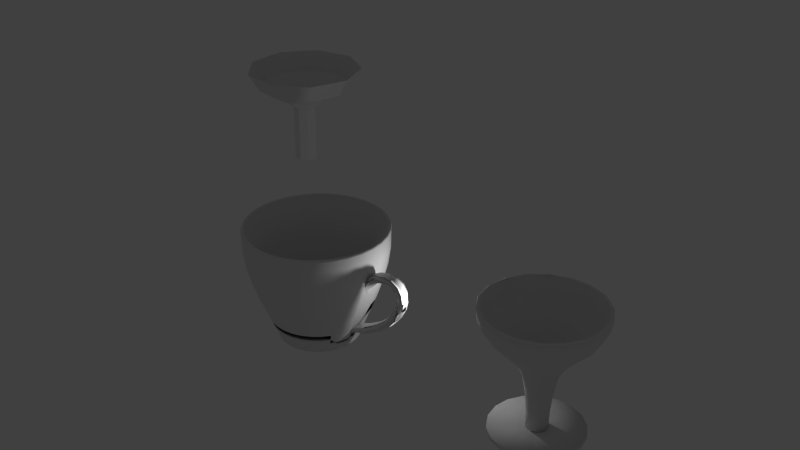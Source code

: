 # Source: lesson1.blend  (saved by Blender 2.76.0; exported with 4.5.12 LTS)
import bpy
from mathutils import Matrix  # noqa: F401  (used for matrix-valued properties, if any)

bpy.ops.wm.read_factory_settings(use_empty=True)
scene = bpy.context.scene
scene.name = 'Scene'

# ---- collections
col_collection_1 = bpy.data.collections.new('Collection 1'); scene.collection.children.link(col_collection_1)

# ---- world
world_world = bpy.data.worlds.new('World'); scene.world = world_world
world_world.color = (0.051, 0.051, 0.051)
world_world.use_sun_shadow = False
world_world.sun_shadow_jitter_overblur = 0.0
world_world.cycles.sampling_method = 'MANUAL'
world_world.cycles.sample_map_resolution = 256

# ---- lights
light_lamp = bpy.data.lights.new('Lamp', 'POINT')
light_lamp.transmission_factor = 0.0
light_lamp.cutoff_distance = 30.0
light_lamp.energy = 100.0
light_lamp.shadow_buffer_clip_start = 1.001
light_lamp.shadow_soft_size = 0.1
light_lamp.shadow_maximum_resolution = 0.006
light_lamp.use_absolute_resolution = True
light_lamp.cycles.use_multiple_importance_sampling = False

# ---- meshes
me_cube_004 = bpy.data.meshes.new('Cube.004')
me_cube_004.from_pydata([(1.375, -1.907e-06, 3.346), (0.9754, -1.431e-06, 2.669), (0.1872, -9.537e-07, 2.258), (-0.2458, -4.081e-07, 1.902), (-0.2458, -4.768e-07, -0.1072), (-0.2458, -4.768e-07, -0.1072), (0.8868, -1.342, 3.346), (0.5806, -1.085, 2.669), (-0.02324, -0.5781, 2.258), (-0.3549, -0.2997, 1.902), (-0.3549, -0.2997, -0.1072), (-0.3549, -0.2997, -0.1072), (-0.3497, -2.056, 3.346), (-0.4191, -1.662, 2.669), (-0.556, -0.8857, 2.258), (-0.6312, -0.4592, 1.902), (-0.6312, -0.4592, -0.1072), (-0.6312, -0.4592, -0.1072), (-1.756, -1.808, 3.346), (-1.556, -1.462, 2.669), (-1.162, -0.7788, 2.258), (-0.9453, -0.4038, 1.902), (-0.9453, -0.4038, -0.1072), (-0.9453, -0.4038, -0.1072), (-2.674, -0.7139, 3.346), (-2.298, -0.5772, 2.669), (-1.557, -0.3076, 2.258), (-1.15, -0.1595, 1.902), (-1.15, -0.1595, -0.1072), (-1.15, -0.1595, -0.1072), (-2.674, 0.7139, 3.346), (-2.298, 0.5772, 2.669), (-1.557, 0.3076, 2.258), (-1.15, 0.1595, 1.902), (-1.15, 0.1595, -0.1072), (-1.15, 0.1595, -0.1072), (-1.756, 1.808, 3.346), (-1.556, 1.462, 2.669), (-1.162, 0.7788, 2.258), (-0.9453, 0.4038, 1.902), (-0.9453, 0.4038, -0.1072), (-0.9453, 0.4038, -0.1072), (-0.3497, 2.056, 3.346), (-0.4191, 1.662, 2.669), (-0.556, 0.8857, 2.258), (-0.6312, 0.4592, 1.902), (-0.6312, 0.4592, -0.1072), (-0.6312, 0.4592, -0.1072), (0.8868, 1.342, 3.346), (0.5806, 1.085, 2.669), (-0.02324, 0.5781, 2.258), (-0.3549, 0.2997, 1.902), (-0.3549, 0.2997, -0.1072), (-0.3549, 0.2997, -0.1072), (1.375, -2.443e-06, 3.346), (0.9754, -1.844e-06, 2.669), (0.1872, -1.079e-06, 2.258), (-0.2458, -4.972e-07, 1.902), (-0.2458, -5.584e-07, -0.1072), (-0.2458, -5.584e-07, -0.1072)], [], [(2, 1, 7, 8), (3, 2, 8, 9), (1, 0, 6, 7), (5, 4, 10, 11), (4, 3, 9, 10), (10, 9, 15, 16), (8, 7, 13, 14), (9, 8, 14, 15), (7, 6, 12, 13), (11, 10, 16, 17), (14, 13, 19, 20), (15, 14, 20, 21), (13, 12, 18, 19), (17, 16, 22, 23), (16, 15, 21, 22), (21, 20, 26, 27), (19, 18, 24, 25), (23, 22, 28, 29), (22, 21, 27, 28), (20, 19, 25, 26), (29, 28, 34, 35), (28, 27, 33, 34), (26, 25, 31, 32), (27, 26, 32, 33), (25, 24, 30, 31), (34, 33, 39, 40), (32, 31, 37, 38), (33, 32, 38, 39), (31, 30, 36, 37), (35, 34, 40, 41), (38, 37, 43, 44), (39, 38, 44, 45), (37, 36, 42, 43), (41, 40, 46, 47), (40, 39, 45, 46), (45, 44, 50, 51), (43, 42, 48, 49), (47, 46, 52, 53), (46, 45, 51, 52), (44, 43, 49, 50), (53, 52, 58, 59), (52, 51, 57, 58), (50, 49, 55, 56), (51, 50, 56, 57), (49, 48, 54, 55)])
me_cube_004.use_remesh_preserve_volume = False
me_cube_004.use_remesh_preserve_attributes = False
me_cube_004.use_mirror_vertex_groups = False
me_cube_004.update()
me_mesh_001 = bpy.data.meshes.new('Mesh.001')
me_mesh_001.from_pydata([(2.977, 0.3721, 0.4723), (1.697, -0.6726, 0.09049), (2.974, -0.7197, 0.0331), (0.6414, -0.3364, 0.2145), (-0.891, 0.6694, 0.5793), (2.614, -0.7487, 0.1029), (-0.114, 0.3454, 0.4609), (-0.4774, 0.571, 0.5434), (2.977, -0.2388, 1.192), (2.973, -0.793, 0.1533), (1.697, -0.7937, 0.2279), (-0.891, -0.07987, 1.465), (0.6414, -0.6159, 0.5389), (2.614, -0.86, 0.1885), (1.051, -0.721, 0.3549), (-0.114, -0.252, 1.166), (-0.4774, -0.1322, 1.374), (2.981, -0.7274, 0.1933), (2.973, -0.9264, 0.1986), (1.697, -0.9748, 0.2553), (-0.891, -1.223, 1.662), (0.6414, -1.039, 0.6078), (2.614, -1.0, 0.1825), (1.051, -1.001, 0.3993), (-0.114, -1.163, 1.322), (2.977, -1.169, 1.35), (2.981, -0.9888, 0.2606), (-0.4774, -1.205, 1.559), (0.6414, -1.407, 0.389), (2.977, -1.984, 0.8737), (1.051, -1.244, 0.2535), (-0.4774, -2.145, 1.01), (2.974, -1.058, 0.1478), (1.697, -1.131, 0.1598), (-0.891, -2.226, 1.078), (2.614, -1.104, 0.0877), (-0.114, -1.961, 0.8563), (-0.4775, -2.513, -0.01401), (1.697, -1.19, -0.01376), (2.977, -2.302, -0.01523), (2.614, -1.122, -0.05148), (2.973, -1.125, 0.02411), (2.981, -1.193, 0.05897), (-0.891, -2.618, -0.01409), (0.6414, -1.548, -0.01529), (1.051, -1.336, -0.01428), (-0.114, -2.273, -0.01368), (2.977, -1.974, -0.9004), (2.98, -1.092, -0.2161), (2.973, -1.098, -0.114), (1.697, -1.123, -0.1843), (-0.891, -2.217, -1.103), (0.6414, -1.396, -0.4158), (2.614, -1.047, -0.1699), (1.051, -1.235, -0.2788), (-0.114, -1.953, -0.8806), (-0.4774, -2.136, -1.035), (2.973, -0.9881, -0.2022), (1.697, -0.9619, -0.272), (-0.891, -1.21, -1.679), (0.6414, -1.023, -0.6251), (2.614, -0.9131, -0.2123), (-0.114, -1.15, -1.339), (1.051, -0.9868, -0.4162), (2.978, -1.153, -1.368), (-0.4774, -1.192, -1.575), (0.6414, -0.6019, -0.5453), (2.977, -0.225, -1.198), (1.051, -0.7087, -0.3623), (-0.4774, -0.1204, -1.382), (1.697, -0.7824, -0.2358), (2.974, -0.8471, -0.1994), (-0.891, -0.06796, -1.473), (2.976, -0.7412, -0.1076), (2.614, -0.7834, -0.1586), (-0.114, -0.2408, -1.174), (1.051, -0.5352, 0.141), (-0.4774, 0.5757, -0.5451), (1.697, -0.6681, -0.09263), (2.977, 0.377, -0.4728), (2.614, -0.7184, -0.03417), (2.981, -0.6575, -0.2998), (-0.891, 0.6741, -0.5808), (0.6414, -0.3309, -0.2137), (-0.114, 0.3498, -0.4632), (1.051, -0.5304, -0.1422), (2.854, 0.3733, 0.47), (2.858, -0.5837, 0.114), (1.767, -0.5681, 0.1319), (-0.5114, 0.7092, 0.5942), (2.856, -0.699, 0.08234), (0.7191, -0.252, 0.2461), (-0.8852, 0.7587, 0.6121), (2.414, -0.621, 0.1133), (-0.03288, 0.4273, 0.4912), (2.854, -0.2365, 1.191), (1.767, -0.7403, 0.3268), (-0.5114, -0.05901, 1.502), (-0.8852, -0.03263, 1.547), (2.414, -0.7688, 0.2785), (0.7191, -0.5715, 0.6174), (1.171, -0.6826, 0.4251), (-0.03287, -0.2087, 1.242), (2.918, -0.7751, 0.2708), (2.856, -0.9988, 0.2215), (-0.8852, -1.24, 1.755), (0.529, -1.084, 0.867), (1.171, -1.016, 0.4778), (2.919, -0.9282, 0.3119), (2.414, -0.9883, 0.3101), (-0.2694, -1.209, 1.577), (2.854, -1.167, 1.351), (2.858, -0.9814, 0.3476), (1.767, -0.9975, 0.3654), (-0.59, -1.234, 1.723), (0.8154, -1.044, 0.6369), (0.02564, -1.168, 1.352), (2.919, -1.132, 0.2333), (2.414, -1.177, 0.1932), (0.7191, -1.476, 0.4463), (2.854, -1.983, 0.8759), (1.171, -1.306, 0.3035), (1.767, -1.219, 0.2296), (2.856, -1.128, 0.1186), (-0.8852, -2.299, 1.139), (-0.5114, -2.258, 1.105), (-0.03288, -2.028, 0.912), (0.8154, -1.577, -0.01538), (2.854, -2.302, -0.0127), (1.767, -1.302, -0.01696), (-0.59, -2.68, -0.01447), (0.02571, -2.303, -0.0137), (2.919, -1.237, 0.04204), (2.856, -1.162, -0.01516), (-0.8852, -2.713, -0.01445), (2.414, -1.246, -0.01752), (0.529, -1.811, -0.01509), (-0.2694, -2.532, -0.01445), (2.858, -1.269, 0.05959), (1.171, -1.416, -0.0161), (2.854, -1.976, -0.8987), (2.858, -1.202, -0.3342), (1.768, -1.207, -0.259), (-0.59, -2.264, -1.143), (0.8154, -1.419, -0.4348), (0.02562, -1.976, -0.9), (-0.8852, -2.289, -1.164), (2.414, -1.163, -0.2234), (0.5289, -1.598, -0.5847), (1.171, -1.295, -0.3316), (2.918, -1.155, -0.2182), (-0.2694, -2.15, -1.048), (2.856, -0.9279, -0.2484), (-0.8852, -1.226, -1.772), (0.7191, -1.038, -0.714), (-0.03289, -1.165, -1.425), (1.171, -0.9989, -0.4953), (2.919, -1.025, -0.3093), (2.414, -0.968, -0.3281), (2.854, -1.156, -1.368), (1.767, -0.9783, -0.3832), (-0.5114, -1.217, -1.72), (2.414, -0.751, -0.2827), (0.7191, -0.5561, -0.623), (2.854, -0.227, -1.2), (2.858, -0.6411, -0.243), (1.171, -0.6672, -0.4306), (1.767, -0.7234, -0.3315), (2.856, -0.7714, -0.1958), (-0.8852, -0.02011, -1.555), (-0.5114, -0.04639, -1.509), (-0.03287, -0.1968, -1.249), (2.919, -0.8069, -0.305), (1.171, -0.4607, 0.1701), (2.919, -0.6087, 0.05437), (2.854, 0.3777, -0.473), (1.767, -0.5614, -0.1281), (-0.5114, 0.7141, -0.5949), (2.919, -0.6424, -0.1614), (2.856, -0.6854, -0.05498), (-0.8852, 0.7636, -0.613), (2.414, -0.6139, -0.1084), (0.7191, -0.2459, -0.2438), (-0.03288, 0.432, -0.4927), (1.171, -0.4546, -0.1678), (-0.9185, 0.7115, 0.5948), (-0.9185, -0.05757, 1.504), (-0.9185, -1.231, 1.706), (-0.9185, -2.26, 1.106), (-0.9185, -2.663, -0.01423), (-0.9185, -2.251, -1.132), (-0.9185, -1.217, -1.723), (-0.9185, -0.04543, -1.511), (-0.9185, 0.7163, -0.596), (-0.5722, 0.7118, -0.0003841), (-0.1672, 0.4804, -0.0008237), (0.6414, -0.2947, 0.0007883), (-0.5722, 0.3252, 1.048), (-0.1672, 0.1482, 0.899), (0.6414, -0.4466, 0.4021), (-0.5722, -0.6449, 1.603), (-0.1672, -0.6847, 1.375), (0.6414, -0.8209, 0.6118), (-0.5722, -1.745, 1.404), (-0.1672, -1.629, 1.204), (0.6414, -1.242, 0.5319), (-0.5721, -2.459, 0.5451), (-0.1672, -2.242, 0.4664), (0.6414, -1.514, 0.1998), (-0.5721, -2.455, -0.5724), (-0.1672, -2.237, -0.4928), (0.6414, -1.509, -0.2292), (-0.5722, -1.733, -1.425), (-0.1672, -1.617, -1.225), (0.6414, -1.229, -0.5544), (-0.5722, -0.6315, -1.615), (-0.1672, -0.6721, -1.387), (0.6414, -0.8051, -0.6235), (-0.5722, 0.334, -1.052), (-0.1672, 0.1564, -0.9037), (0.6414, -0.4363, -0.4042), (-0.5289, 0.8202, 6.268e-05), (-0.08913, 0.5705, -0.0004337), (0.5429, -0.04346, 0.0003038), (1.506, -0.5036, 0.002105), (2.347, -0.595, 0.003007), (-0.529, 0.4079, 1.118), (-0.08913, 0.217, 0.9573), (0.5429, -0.2538, 0.5632), (1.506, -0.6074, 0.2688), (2.347, -0.6781, 0.2107), (-0.5289, -0.6266, 1.71), (-0.08914, -0.6694, 1.464), (0.5429, -0.7768, 0.8592), (1.506, -0.8584, 0.4064), (2.347, -0.8752, 0.3165), (-0.529, -1.799, 1.498), (-0.08913, -1.674, 1.282), (0.543, -1.368, 0.7498), (1.506, -1.139, 0.3504), (2.347, -1.094, 0.2708), (-0.529, -2.561, 0.5818), (-0.08913, -2.327, 0.4968), (0.5429, -1.75, 0.2862), (1.506, -1.318, 0.1271), (2.347, -1.233, 0.09497), (-0.5289, -2.556, -0.6099), (-0.08912, -2.322, -0.524), (0.5429, -1.745, -0.3147), (1.506, -1.312, -0.1591), (2.347, -1.226, -0.1286), (-0.5289, -1.787, -1.52), (-0.08913, -1.662, -1.303), (0.5429, -1.355, -0.7718), (1.506, -1.123, -0.3742), (2.347, -1.076, -0.2954), (-0.5289, -0.6122, -1.722), (-0.08912, -0.6561, -1.476), (0.5429, -0.7619, -0.871), (1.506, -0.8401, -0.4176), (2.347, -0.8551, -0.3274), (-0.5289, 0.4173, -1.121), (-0.08913, 0.2257, -0.9613), (0.5429, -0.2441, -0.5661), (1.506, -0.5954, -0.269), (2.347, -0.6649, -0.2095), (-0.9185, 0.8223, -0.0001922), (-0.9185, -1.8, 1.5), (-0.9185, -2.563, 0.5827), (-0.9185, -0.6121, -1.724), (-0.9185, 0.4187, -1.123), (-0.8953, 0.772, -0.000382), (1.697, -0.6537, -0.0006444), (2.977, 0.461, -0.0004241), (-0.9173, 0.3792, 1.093), (1.051, -0.6086, 0.2649), (1.697, -0.7207, 0.1702), (2.977, 0.1338, 0.8875), (-0.9173, -0.6327, 1.672), (1.051, -0.8568, 0.4026), (1.697, -0.8818, 0.2581), (2.977, -0.6883, 1.357), (-0.8953, -1.775, 1.456), (1.051, -1.135, 0.3485), (1.697, -1.062, 0.2218), (2.977, -1.62, 1.188), (-0.8953, -2.516, 0.5657), (1.051, -1.314, 0.128), (1.697, -1.176, 0.07834), (2.977, -2.225, 0.4597), (-0.9173, -2.521, -0.5965), (1.051, -1.309, -0.1558), (1.697, -1.172, -0.1051), (2.977, -2.22, -0.4869), (-0.9173, -1.768, -1.487), (1.051, -1.123, -0.37), (1.697, -1.05, -0.2428), (2.977, -1.608, -1.209), (-0.8953, -0.621, -1.674), (1.051, -0.8429, -0.4146), (1.697, -0.8688, -0.2702), (2.977, -0.6749, -1.369), (-0.8953, 0.3801, -1.091), (1.051, -0.5995, -0.2685), (1.697, -0.7122, -0.1746), (2.977, 0.1425, -0.8915), (1.051, -0.507, -0.0001551), (-0.8745, 0.8774, 3.798e-05), (0.9059, -0.3264, 0.001845), (2.854, 0.4609, -0.0004251), (-0.8745, 0.4518, 1.155), (0.9059, -0.4716, 0.3825), (2.918, -0.6884, 0.2041), (2.854, 0.1324, 0.8863), (-0.8745, -0.6166, 1.766), (0.9059, -0.8274, 0.5808), (2.856, -0.8029, 0.2078), (2.854, -0.6886, 1.355), (-0.8745, -1.828, 1.547), (0.9059, -1.227, 0.5039), (2.854, -1.619, 1.186), (-0.8745, -2.615, 0.6013), (0.9059, -1.485, 0.1879), (2.854, -2.223, 0.4591), (-0.8745, -2.61, -0.6294), (0.9059, -1.478, -0.2194), (2.918, -1.214, -0.126), (2.854, -2.218, -0.4862), (-0.8745, -1.815, -1.569), (0.9059, -1.212, -0.5274), (2.856, -1.107, -0.1685), (2.854, -1.607, -1.207), (-0.8745, -0.6023, -1.778), (0.9059, -0.8096, -0.5921), (2.854, -0.6752, -1.367), (-0.8745, 0.4611, -1.158), (0.9059, -0.4599, -0.383), (2.854, 0.1411, -0.8903)], [], [(7, 194, 195), (7, 6, 198), (198, 197, 7), (17, 9, 2), (4, 271, 194), (4, 7, 197), (197, 274, 4), (76, 1, 276, 275), (17, 81, 0, 277), (81, 273, 0), (5, 1, 272, 80), (3, 6, 195, 196), (6, 3, 199, 198), (17, 26, 18, 9), (2, 81, 17), (10, 14, 275, 276), (11, 274, 197), (11, 16, 200), (200, 278, 11), (14, 10, 280, 279), (13, 10, 276, 5), (17, 277, 8), (17, 8, 281), (12, 15, 198, 199), (13, 9, 18), (15, 12, 202, 201), (14, 12, 199, 275), (12, 14, 279, 202), (26, 17, 25, 285), (16, 197, 198), (16, 15, 201), (201, 200, 16), (17, 281, 25), (19, 23, 279, 280), (23, 19, 284, 283), (21, 24, 201, 202), (24, 21, 205, 204), (22, 19, 280, 13), (23, 21, 202, 279), (21, 23, 283, 205), (33, 30, 283, 284), (27, 200, 201), (27, 24, 204), (204, 203, 27), (22, 18, 32), (20, 278, 200), (20, 27, 203), (203, 282, 20), (30, 33, 288, 287), (28, 36, 204, 205), (36, 28, 208, 207), (35, 33, 284, 22), (30, 28, 205, 283), (28, 30, 287, 208), (42, 26, 29, 289), (31, 203, 204), (31, 36, 207), (207, 206, 31), (35, 32, 41), (32, 26, 42), (26, 285, 29), (44, 46, 207, 208), (42, 41, 32), (34, 282, 203), (34, 31, 206), (206, 286, 34), (46, 44, 211, 210), (45, 44, 208, 287), (42, 289, 39), (42, 39, 293), (44, 45, 291, 211), (42, 48, 49, 41), (38, 45, 287, 288), (43, 286, 206), (43, 37, 209), (209, 290, 43), (45, 38, 292, 291), (40, 38, 288, 35), (50, 54, 291, 292), (37, 206, 207), (37, 46, 210), (210, 209, 37), (40, 41, 49), (48, 57, 49), (51, 290, 209), (51, 56, 212), (212, 294, 51), (54, 50, 296, 295), (64, 42, 47, 297), (42, 293, 47), (53, 50, 292, 40), (52, 55, 210, 211), (53, 49, 57), (55, 52, 214, 213), (54, 52, 211, 291), (52, 54, 295, 214), (58, 63, 295, 296), (56, 209, 210), (56, 55, 213), (213, 212, 56), (63, 58, 300, 299), (60, 62, 213, 214), (62, 60, 217, 216), (61, 58, 296, 53), (63, 60, 214, 295), (60, 63, 299, 217), (74, 70, 300, 61), (65, 212, 213), (65, 62, 216), (216, 215, 65), (61, 57, 71), (59, 294, 212), (59, 65, 215), (215, 298, 59), (68, 66, 217, 299), (66, 68, 303, 220), (81, 64, 67, 305), (69, 215, 216), (69, 75, 219), (219, 218, 69), (74, 71, 73), (71, 81, 73), (64, 301, 67), (70, 68, 299, 300), (72, 298, 215), (72, 69, 218), (218, 302, 72), (68, 70, 304, 303), (66, 75, 216, 217), (75, 66, 220, 219), (76, 3, 196, 306), (3, 76, 275, 199), (83, 84, 219, 220), (5, 2, 9), (84, 83, 196, 195), (85, 83, 220, 303), (81, 305, 79), (81, 79, 273), (83, 85, 306, 196), (78, 85, 303, 304), (82, 302, 218), (82, 77, 194), (194, 271, 82), (85, 78, 272, 306), (80, 78, 304, 74), (90, 87, 165, 179), (77, 218, 219), (77, 84, 195), (195, 194, 77), (80, 73, 2), (90, 316, 87), (228, 91, 94, 227), (89, 226, 227), (89, 94, 222), (222, 221, 89), (228, 311, 91), (89, 310, 226), (221, 307, 89), (224, 308, 173), (86, 309, 87), (173, 88, 224), (90, 312, 316), (90, 179, 174), (92, 89, 307), (91, 223, 222, 94), (95, 87, 112, 317), (88, 93, 225), (225, 224, 88), (97, 314, 231), (226, 310, 97), (233, 315, 100), (229, 311, 101), (233, 100, 102, 232), (95, 313, 87), (103, 108, 316), (101, 96, 229), (98, 97, 310), (96, 99, 230), (230, 229, 96), (100, 228, 227, 102), (99, 235, 108, 103), (100, 101, 311), (97, 231, 232), (97, 102, 227), (227, 226, 97), (230, 99, 103, 312), (106, 238, 319, 115), (111, 317, 112), (104, 316, 108), (107, 113, 234), (105, 114, 314), (233, 106, 115, 315), (109, 240, 117, 108), (110, 116, 232), (234, 315, 107), (113, 109, 235), (235, 234, 113), (233, 232, 106), (115, 107, 315), (110, 236, 237), (232, 231, 110), (243, 119, 126, 242), (106, 116, 237), (114, 318, 236), (231, 314, 114), (114, 110, 231), (239, 319, 121), (119, 238, 237, 126), (123, 138, 112, 104), (120, 112, 138, 323), (119, 121, 319), (125, 241, 242), (125, 126, 237), (237, 236, 125), (122, 118, 240), (240, 239, 122), (118, 245, 132, 117), (120, 320, 112), (128, 138, 141, 327), (123, 104, 117), (121, 122, 239), (124, 125, 318), (125, 321, 241), (236, 318, 125), (243, 322, 119), (129, 135, 245), (245, 244, 129), (243, 242, 136), (130, 137, 241), (135, 250, 326, 132), (128, 323, 138), (127, 139, 322), (136, 248, 325, 127), (139, 129, 244), (243, 136, 127, 322), (148, 253, 329, 144), (130, 324, 246), (241, 321, 130), (244, 322, 139), (133, 326, 330), (133, 123, 132), (133, 330, 138), (134, 130, 321), (137, 246, 247), (242, 241, 137), (137, 131, 242), (136, 131, 247), (148, 145, 252), (248, 148, 144, 325), (147, 255, 157, 150), (143, 328, 251), (246, 324, 143), (249, 325, 149), (140, 327, 141), (150, 157, 330), (149, 142, 249), (146, 143, 324), (151, 145, 247), (142, 147, 250), (250, 249, 142), (248, 247, 148), (143, 151, 246), (144, 149, 325), (151, 251, 252), (247, 246, 151), (250, 147, 150, 326), (159, 141, 165, 334), (258, 154, 155, 257), (159, 331, 141), (152, 330, 157), (156, 160, 254), (153, 161, 328), (258, 333, 154), (254, 329, 156), (160, 158, 255), (255, 254, 160), (154, 253, 252, 155), (158, 260, 172, 157), (162, 265, 178, 172), (154, 156, 329), (161, 256, 257), (161, 155, 252), (252, 251, 161), (161, 332, 256), (251, 328, 161), (165, 141, 152), (163, 166, 333), (170, 261, 262), (170, 171, 257), (257, 256, 170), (167, 162, 260), (260, 259, 167), (164, 334, 165), (263, 163, 171, 262), (166, 167, 259), (168, 152, 172), (169, 170, 332), (263, 336, 163), (170, 335, 261), (256, 332, 170), (259, 333, 166), (163, 258, 257, 171), (93, 230, 312, 174), (223, 182, 183, 222), (91, 173, 308), (176, 181, 265), (265, 264, 176), (182, 263, 262, 183), (175, 165, 87, 309), (181, 225, 174, 178), (175, 337, 165), (4, 185, 266, 271), (182, 184, 336), (184, 176, 264), (223, 308, 182), (177, 307, 221), (261, 335, 177), (264, 336, 184), (179, 168, 178), (180, 177, 335), (177, 221, 222), (177, 183, 262), (262, 261, 177), (185, 274, 310, 92), (185, 4, 274), (185, 92, 307, 266), (309, 86, 0, 273), (186, 278, 314, 98), (186, 11, 278), (186, 98, 310, 274), (267, 187, 20, 282), (95, 8, 277), (95, 277, 313), (187, 267, 318, 105), (187, 105, 314, 278), (34, 188, 267, 282), (111, 25, 281), (111, 281, 317), (120, 29, 285), (120, 285, 320), (268, 188, 34, 286), (188, 268, 321, 124), (188, 124, 318, 267), (43, 189, 268, 286), (128, 39, 289), (128, 289, 323), (189, 290, 324, 134), (189, 43, 290), (189, 134, 321, 268), (190, 294, 328, 146), (190, 51, 294), (190, 146, 324, 290), (269, 191, 59, 298), (140, 47, 293), (140, 293, 327), (191, 269, 332, 153), (191, 153, 328, 294), (72, 192, 269, 298), (159, 64, 297), (159, 297, 331), (270, 192, 72, 302), (192, 270, 335, 169), (192, 169, 332, 269), (79, 175, 309, 273), (164, 67, 301), (164, 301, 334), (82, 193, 270, 302), (175, 79, 305), (175, 305, 337), (266, 193, 82, 271), (193, 266, 307, 180), (193, 180, 335, 270), (6, 7, 195), (7, 4, 194), (1, 5, 276), (16, 11, 197), (10, 13, 280), (13, 5, 9), (15, 16, 198), (19, 22, 284), (24, 27, 201), (22, 13, 18), (26, 32, 18), (27, 20, 200), (33, 35, 288), (36, 31, 204), (35, 22, 32), (31, 34, 203), (37, 43, 206), (38, 40, 292), (46, 37, 207), (40, 35, 41), (56, 51, 209), (50, 53, 296), (53, 40, 49), (48, 42, 64), (55, 56, 210), (81, 48, 64), (58, 61, 300), (62, 65, 213), (61, 53, 57), (48, 71, 57), (65, 59, 212), (71, 48, 81), (70, 74, 304), (75, 69, 216), (74, 61, 71), (69, 72, 215), (5, 80, 2), (2, 73, 81), (77, 82, 218), (78, 80, 272), (84, 77, 219), (80, 74, 73), (94, 89, 227), (223, 91, 308), (229, 173, 311), (86, 87, 313), (173, 229, 88), (89, 92, 310), (230, 88, 229), (88, 230, 93), (228, 100, 311), (87, 316, 112), (234, 101, 315), (103, 316, 312), (101, 234, 96), (97, 98, 314), (235, 96, 234), (96, 235, 99), (100, 315, 101), (102, 97, 232), (111, 112, 320), (107, 239, 113), (114, 105, 318), (116, 110, 237), (104, 108, 117), (239, 107, 319), (240, 113, 239), (113, 240, 109), (238, 106, 237), (104, 112, 316), (115, 319, 107), (235, 109, 108), (106, 232, 116), (110, 114, 236), (123, 117, 132), (244, 121, 322), (119, 322, 121), (126, 125, 242), (245, 122, 244), (122, 245, 118), (240, 118, 117), (121, 244, 122), (125, 124, 321), (238, 119, 319), (250, 129, 249), (129, 250, 135), (248, 136, 247), (137, 130, 246), (127, 325, 139), (245, 135, 132), (139, 249, 129), (133, 132, 326), (249, 139, 325), (133, 138, 123), (130, 134, 324), (131, 137, 247), (136, 242, 131), (148, 247, 145), (138, 330, 141), (254, 149, 329), (140, 141, 331), (150, 330, 326), (149, 254, 142), (143, 146, 328), (145, 151, 252), (255, 142, 254), (142, 255, 147), (253, 148, 252), (151, 143, 251), (144, 329, 149), (156, 259, 160), (161, 153, 332), (253, 154, 329), (152, 157, 172), (259, 156, 333), (260, 160, 259), (160, 260, 158), (152, 141, 330), (255, 158, 157), (154, 333, 156), (155, 161, 257), (168, 165, 152), (163, 336, 166), (171, 170, 262), (265, 167, 264), (167, 265, 162), (164, 165, 337), (260, 162, 172), (166, 264, 167), (170, 169, 335), (258, 163, 333), (168, 172, 178), (264, 166, 336), (225, 93, 174), (91, 311, 173), (90, 174, 312), (225, 176, 224), (176, 225, 181), (265, 181, 178), (182, 308, 184), (184, 224, 176), (263, 182, 336), (179, 178, 174), (224, 184, 308), (179, 165, 168), (177, 180, 307), (183, 177, 222), (86, 277, 0), (277, 86, 313), (11, 186, 274), (95, 281, 8), (281, 95, 317), (20, 187, 278), (111, 285, 25), (285, 111, 320), (120, 289, 29), (289, 120, 323), (128, 293, 39), (293, 128, 327), (51, 190, 290), (1, 76, 306, 272), (140, 297, 47), (297, 140, 331), (59, 191, 294), (159, 301, 64), (301, 159, 334), (164, 305, 67), (305, 164, 337)])
me_mesh_001.polygons.foreach_set('use_smooth', [True] * 540)
me_mesh_001.use_remesh_preserve_volume = False
me_mesh_001.use_remesh_preserve_attributes = False
me_mesh_001.use_mirror_vertex_groups = False
me_mesh_001.update()
me_mesh = bpy.data.meshes.new('Mesh')
me_mesh.from_pydata([(1.967, 0.4133, -0.1742), (2.36, 0.7925, -0.147), (2.366, 0.7773, -0.086), (1.967, 0.4116, -0.169), (1.985, 0.5021, -0.2199), (2.658, 0.8554, -0.086), (1.967, 0.3838, -0.1019), (1.987, 0.5106, -0.2252), (2.345, 0.8342, -0.1917), (2.657, 0.8717, -0.147), (2.015, 0.6252, -0.2384), (2.871, 0.8403, -0.086), (2.02, 0.6437, -0.2408), (2.324, 0.8914, -0.208), (2.653, 0.9163, -0.1917), (2.876, 0.8559, -0.147), (2.037, 0.7397, -0.2246), (2.022, 0.6525, -0.2393), (3.011, 0.7585, -0.086), (2.04, 0.7611, -0.2194), (2.303, 0.9487, -0.1917), (2.649, 0.9773, -0.208), (2.89, 0.8985, -0.1917), (3.022, 0.7701, -0.147), (2.054, 0.8263, -0.1815), (3.091, 0.6226, -0.086), (2.058, 0.8455, -0.1665), (2.288, 0.9906, -0.147), (2.644, 1.038, -0.1917), (2.908, 0.9566, -0.208), (3.054, 0.8018, -0.1917), (3.107, 0.6278, -0.147), (2.066, 0.8696, -0.1194), (3.112, 0.4297, -0.086), (2.07, 0.8786, -0.09674), (2.283, 1.006, -0.086), (2.641, 1.083, -0.147), (2.927, 1.015, -0.1917), (3.097, 0.8451, -0.208), (3.149, 0.6421, -0.1917), (3.128, 0.4288, -0.147), (3.055, 0.1875, -0.086), (2.639, 1.099, -0.086), (2.941, 1.057, -0.147), (3.14, 0.8883, -0.1917), (3.207, 0.6616, -0.208), (3.172, 0.4262, -0.1917), (3.071, 0.1818, -0.147), (2.91, -0.08664, -0.086), (2.946, 1.073, -0.086), (3.171, 0.92, -0.147), (3.265, 0.681, -0.1917), (3.233, 0.4226, -0.208), (3.113, 0.1662, -0.1917), (2.923, -0.09583, -0.147), (2.665, -0.3736, -0.086), (3.183, 0.9316, -0.086), (3.307, 0.6953, -0.147), (3.294, 0.4191, -0.1917), (3.17, 0.1449, -0.208), (2.96, -0.1209, -0.1917), (2.676, -0.3853, -0.147), (2.322, -0.6686, -0.147), (2.313, -0.655, -0.086), (3.323, 0.7005, -0.086), (3.339, 0.4165, -0.147), (3.227, 0.1236, -0.1917), (3.01, -0.1552, -0.208), (2.707, -0.4173, -0.1917), (1.855, -0.9283, -0.147), (1.848, -0.9134, -0.086), (2.75, -0.4611, -0.208), (2.347, -0.7057, -0.1917), (1.874, -0.9688, -0.1917), (1.468, -1.053, -0.086), (1.464, -1.059, -0.101), (3.355, 0.4156, -0.086), (3.269, 0.108, -0.147), (3.061, -0.1895, -0.1917), (2.792, -0.5049, -0.1917), (2.381, -0.7563, -0.208), (1.9, -1.024, -0.208), (1.454, -1.073, -0.147), (1.448, -1.086, -0.1566), (3.098, -0.2146, -0.147), (2.415, -0.8069, -0.1917), (1.925, -1.08, -0.1917), (1.43, -1.122, -0.1917), (1.424, -1.136, -0.1946), (3.284, 0.1023, -0.086), (2.823, -0.537, -0.147), (2.44, -0.844, -0.147), (1.944, -1.12, -0.147), (1.402, -1.186, -0.208), (1.398, -1.197, -0.2055), (1.414, -1.16, -0.2012), (3.111, -0.2238, -0.086), (2.834, -0.5487, -0.086), (2.449, -0.8576, -0.086), (1.951, -1.135, -0.086), (1.378, -1.248, -0.1917), (1.375, -1.256, -0.1855), (1.363, -1.293, -0.147), (1.363, -1.295, -0.1388), (1.363, -1.307, -0.086), (2.058, 0.8455, 0.1665), (2.288, 0.9906, 0.147), (2.283, 1.016, 0.086), (2.061, 0.8646, 0.1441), (2.045, 0.7805, 0.2046), (2.639, 1.099, 0.086), (2.07, 0.8886, 0.09673), (2.04, 0.7611, 0.2194), (2.303, 0.9487, 0.1917), (2.641, 1.083, 0.147), (2.025, 0.6658, 0.2357), (2.946, 1.073, 0.086), (2.02, 0.6437, 0.2408), (2.324, 0.8914, 0.208), (2.022, 0.6525, 0.2388), (2.644, 1.038, 0.1917), (2.941, 1.057, 0.147), (1.991, 0.5254, 0.227), (3.183, 0.9316, 0.086), (1.987, 0.5106, 0.2252), (2.345, 0.8342, 0.1917), (2.649, 0.9773, 0.208), (2.927, 1.015, 0.1917), (3.171, 0.92, 0.147), (1.968, 0.4197, 0.1781), (3.323, 0.7005, 0.086), (1.967, 0.4133, 0.1742), (2.36, 0.7925, 0.147), (2.653, 0.9163, 0.1917), (2.908, 0.9566, 0.208), (3.14, 0.8883, 0.1917), (3.307, 0.6953, 0.147), (1.966, 0.3855, 0.1072), (3.355, 0.4156, 0.086), (1.967, 0.3838, 0.1019), (2.366, 0.7773, 0.086), (2.657, 0.8717, 0.147), (2.89, 0.8985, 0.1917), (3.097, 0.8451, 0.208), (3.265, 0.681, 0.1917), (3.339, 0.4165, 0.147), (3.284, 0.1023, 0.086), (2.658, 0.8554, 0.086), (2.876, 0.8559, 0.147), (3.054, 0.8018, 0.1917), (3.207, 0.6616, 0.208), (3.294, 0.4191, 0.1917), (3.269, 0.108, 0.147), (3.111, -0.2238, 0.086), (2.871, 0.8403, 0.086), (3.022, 0.7701, 0.147), (3.149, 0.6421, 0.1917), (3.233, 0.4226, 0.208), (3.227, 0.1236, 0.1917), (3.098, -0.2146, 0.147), (2.823, -0.537, 0.147), (2.834, -0.5487, 0.086), (3.011, 0.7585, 0.086), (3.107, 0.6278, 0.147), (3.172, 0.4262, 0.1917), (3.17, 0.1449, 0.208), (3.061, -0.1895, 0.1917), (2.44, -0.844, 0.147), (2.449, -0.8576, 0.086), (2.792, -0.5049, 0.1917), (2.415, -0.8069, 0.1917), (1.944, -1.12, 0.147), (1.951, -1.135, 0.086), (3.091, 0.6226, 0.086), (3.128, 0.4288, 0.147), (3.113, 0.1662, 0.1917), (3.01, -0.1552, 0.208), (2.75, -0.4611, 0.208), (2.381, -0.7563, 0.208), (1.925, -1.08, 0.1917), (1.363, -1.307, 0.086), (1.363, -1.305, 0.09464), (2.96, -0.1209, 0.1917), (2.707, -0.4173, 0.1917), (2.347, -0.7057, 0.1917), (1.9, -1.024, 0.208), (1.363, -1.293, 0.147), (1.366, -1.285, 0.1534), (3.071, 0.1818, 0.147), (2.923, -0.09583, 0.147), (2.676, -0.3853, 0.147), (1.874, -0.9688, 0.1917), (1.378, -1.248, 0.1917), (1.382, -1.237, 0.1942), (2.322, -0.6686, 0.147), (1.855, -0.9283, 0.147), (1.402, -1.186, 0.208), (1.408, -1.172, 0.205), (3.055, 0.1875, 0.086), (2.91, -0.08664, 0.086), (2.313, -0.655, 0.086), (1.848, -0.9134, 0.086), (1.43, -1.122, 0.1917), (1.436, -1.11, 0.1819), (1.414, -1.16, 0.2018), (1.454, -1.073, 0.147), (1.457, -1.068, 0.1322), (1.468, -1.053, 0.086), (2.08, 0.8848, -1.782e-06), (1.373, -1.305, -1.611e-06), (1.98, 0.3971, -1.822e-06), (3.112, 0.4297, 0.086), (2.665, -0.3736, 0.086), (1.478, -1.05, -1.588e-06), (-1.207, -1.75, -0.7211), (-1.045, -1.75, -0.9178), (-1.122, -1.527, -0.9947), (-1.297, -1.527, -0.7816), (-1.327, -1.75, -0.4967), (-1.427, -1.527, -0.5384), (-1.207, -1.842, -0.7211), (-1.045, -1.842, -0.9178), (-0.8485, -1.75, -1.079), (-0.909, -1.527, -1.17), (-1.231, -1.16, -1.104), (-1.425, -1.16, -0.8673), (-1.4, -1.75, -0.2532), (-1.507, -1.527, -0.2744), (-1.327, -1.842, -0.4967), (-1.57, -1.16, -0.5974), (-0.8485, -1.842, -1.079), (-1.184, -1.887, -0.7058), (-1.026, -1.887, -0.8983), (-0.6241, -1.75, -1.199), (-0.6657, -1.527, -1.3), (-0.9947, -1.16, -1.298), (-1.436, -0.4341, -1.308), (-1.666, -0.4341, -1.028), (-1.425, -1.75, -2.973e-07), (-1.534, -1.527, -2.837e-07), (-1.4, -1.842, -0.2532), (-1.658, -1.16, -0.3046), (-1.301, -1.887, -0.4862), (-1.837, -0.4341, -0.7081), (-0.6241, -1.842, -1.199), (-0.8332, -1.887, -1.056), (-0.1274, -1.887, -6.266e-07), (-0.3806, -1.75, -1.273), (-0.4018, -1.527, -1.38), (-0.7248, -1.16, -1.442), (-1.155, -0.4341, -1.539), (-1.565, 0.1092, -1.438), (-1.818, 0.1092, -1.13), (-1.4, -1.75, 0.2532), (-1.507, -1.527, 0.2744), (-1.425, -1.842, -3.043e-07), (-1.688, -1.16, -2.606e-07), (-1.373, -1.887, -0.2479), (-1.942, -0.4341, -0.361), (-2.006, 0.1092, -0.7781), (-0.3806, -1.842, -1.273), (-0.6136, -1.887, -1.174), (-0.1274, -1.75, -1.298), (-0.1274, -1.527, -1.407), (-0.4319, -1.16, -1.531), (-0.8355, -0.4341, -1.71), (-1.257, 0.1092, -1.691), (-1.664, 0.6525, -1.537), (-1.934, 0.6525, -1.207), (-1.327, -1.75, 0.4967), (-1.427, -1.527, 0.5384), (-1.4, -1.842, 0.2532), (-1.658, -1.16, 0.3046), (-1.398, -1.887, -4.261e-07), (-1.978, -0.4341, -9.522e-08), (-2.122, 0.1092, -0.3967), (-2.135, 0.6525, -0.8317), (-0.1274, -1.842, -1.298), (-0.3752, -1.887, -1.246), (0.1258, -1.75, -1.273), (0.1471, -1.527, -1.38), (-0.1274, -1.16, -1.561), (-0.4884, -0.4341, -1.815), (-0.9055, 0.1092, -1.878), (-1.335, 0.6525, -1.807), (-1.721, 1.196, -1.593), (-2.001, 1.196, -1.252), (-1.207, -1.75, 0.7211), (-1.297, -1.527, 0.7816), (-1.327, -1.842, 0.4967), (-1.57, -1.16, 0.5974), (-1.373, -1.887, 0.2479), (-1.942, -0.4341, 0.361), (-2.161, 0.1092, -5.965e-08), (-2.259, 0.6525, -0.424), (-2.209, 1.196, -0.8623), (0.1258, -1.842, -1.273), (-0.1274, -1.887, -1.27), (0.3693, -1.75, -1.199), (0.411, -1.527, -1.3), (0.1772, -1.16, -1.531), (-0.1274, -0.4341, -1.85), (-0.524, 0.1092, -1.994), (-0.959, 0.6525, -2.008), (-1.379, 1.196, -1.874), (-1.728, 1.739, -1.601), (-2.01, 1.739, -1.258), (-1.045, -1.75, 0.9178), (-1.122, -1.527, 0.9947), (-1.207, -1.842, 0.7211), (-1.425, -1.16, 0.8673), (-1.301, -1.887, 0.4862), (-1.837, -0.4341, 0.7081), (-2.122, 0.1092, 0.3967), (-2.301, 0.6525, -2.28e-08), (-2.337, 1.196, -0.4396), (-2.219, 1.739, -0.8665), (0.3693, -1.842, -1.199), (0.1205, -1.887, -1.246), (0.5937, -1.75, -1.079), (0.6542, -1.527, -1.17), (0.47, -1.16, -1.442), (0.2336, -0.4341, -1.815), (-0.1274, 0.1092, -2.033), (-0.5514, 0.6525, -2.131), (-0.9897, 1.196, -2.082), (-1.385, 1.739, -1.883), (-1.716, 1.794, -1.588), (-1.995, 1.794, -1.248), (-0.8485, -1.75, 1.079), (-0.909, -1.527, 1.17), (-1.045, -1.842, 0.9178), (-1.231, -1.16, 1.104), (-1.184, -1.887, 0.7058), (-1.666, -0.4341, 1.028), (-2.006, 0.1092, 0.7781), (-2.259, 0.6525, 0.424), (-2.381, 1.196, 1.584e-08), (-2.348, 1.739, -0.4417), (-2.203, 1.794, -0.8597), (0.5937, -1.842, -1.079), (0.3588, -1.887, -1.174), (0.7904, -1.75, -0.9178), (0.8674, -1.527, -0.9947), (0.7399, -1.16, -1.298), (0.5807, -0.4341, -1.71), (0.2693, 0.1092, -1.994), (-0.1274, 0.6525, -2.173), (-0.567, 1.196, -2.21), (-0.9939, 1.739, -2.092), (-1.375, 1.794, -1.868), (-1.66, 1.794, -1.533), (-1.93, 1.794, -1.204), (-0.6241, -1.75, 1.199), (-0.6657, -1.527, 1.3), (-0.8485, -1.842, 1.079), (-0.9947, -1.16, 1.298), (-1.026, -1.887, 0.8983), (-1.436, -0.4341, 1.308), (-1.818, 0.1092, 1.13), (-2.135, 0.6525, 0.8317), (-2.337, 1.196, 0.4396), (-2.392, 1.739, 5.653e-08), (-2.331, 1.794, -0.4382), (-2.13, 1.794, -0.8295), (0.7904, -1.842, -0.9178), (0.5784, -1.887, -1.056), (0.9519, -1.75, -0.7211), (1.042, -1.527, -0.7816), (0.9765, -1.16, -1.104), (0.9006, -0.4341, -1.539), (0.6507, 0.1092, -1.878), (0.2966, 0.6525, -2.131), (-0.1274, 1.196, -2.253), (-0.5691, 1.739, -2.221), (-0.987, 1.794, -2.075), (-1.332, 1.794, -1.802), (-1.495, 0.5917, -1.368), (-1.736, 0.5917, -1.075), (-0.3806, -1.75, 1.273), (-0.4018, -1.527, 1.38), (-0.6241, -1.842, 1.199), (-0.7248, -1.16, 1.442), (-0.8332, -1.887, 1.056), (-1.155, -0.4341, 1.539), (-1.565, 0.1092, 1.438), (-1.934, 0.6525, 1.207), (-2.209, 1.196, 0.8623), (-2.348, 1.739, 0.4417), (-2.374, 1.794, 6.118e-08), (-2.253, 1.794, -0.4229), (-1.915, 0.5917, -0.7404), (0.9519, -1.842, -0.7211), (0.771, -1.887, -0.8983), (1.072, -1.75, -0.4967), (1.172, -1.527, -0.5384), (1.171, -1.16, -0.8673), (1.181, -0.4341, -1.308), (1.002, 0.1092, -1.691), (0.7043, 0.6525, -2.008), (0.3122, 1.196, -2.21), (-0.1274, 1.739, -2.264), (-0.5656, 1.794, -2.203), (-0.9569, 1.794, -2.003), (-1.202, 0.5917, -1.609), (-1.351, -0.09309, -1.223), (-1.566, -0.09309, -0.9613), (-0.1274, -1.75, 1.298), (-0.1274, -1.527, 1.407), (-0.3806, -1.842, 1.273), (-0.4319, -1.16, 1.531), (-0.6136, -1.887, 1.174), (-0.8355, -0.4341, 1.71), (-1.257, 0.1092, 1.691), (-1.664, 0.6525, 1.537), (-2.001, 1.196, 1.252), (-2.219, 1.739, 0.8665), (-2.331, 1.794, 0.4382), (-2.295, 1.794, 6.353e-08), (-2.025, 0.5917, -0.3774), (-1.726, -0.09309, -0.6621), (1.072, -1.842, -0.4967), (0.929, -1.887, -0.7058), (1.146, -1.75, -0.2532), (1.252, -1.527, -0.2745), (1.315, -1.16, -0.5974), (1.411, -0.4341, -1.028), (1.31, 0.1092, -1.438), (1.08, 0.6525, -1.807), (0.7349, 1.196, -2.082), (0.3143, 1.739, -2.221), (-0.1274, 1.794, -2.246), (-0.5503, 1.794, -2.126), (-0.8678, 0.5917, -1.787), (-1.089, -0.09309, -1.439), (-1.179, -0.7779, -1.051), (-1.364, -0.7779, -0.8261), (0.1258, -1.75, 1.273), (0.1471, -1.527, 1.38), (-0.1274, -1.842, 1.298), (-0.1274, -1.16, 1.561), (-0.3752, -1.887, 1.246), (-0.4884, -0.4341, 1.815), (-0.9055, 0.1092, 1.878), (-1.335, 0.6525, 1.807), (-1.721, 1.196, 1.593), (-2.01, 1.739, 1.258), (-2.203, 1.794, 0.8597), (-2.253, 1.794, 0.4229), (-2.062, 0.5917, -2.029e-08), (-1.824, -0.09309, -0.3376), (-1.501, -0.7779, -0.569), (1.146, -1.842, -0.2532), (1.046, -1.887, -0.4862), (1.171, -1.75, -1.412e-06), (1.279, -1.527, -1.511e-06), (1.404, -1.16, -0.3046), (1.582, -0.4341, -0.7081), (1.563, 0.1092, -1.13), (1.409, 0.6525, -1.537), (1.124, 1.196, -1.874), (0.7391, 1.739, -2.092), (0.3109, 1.794, -2.203), (-0.1274, 1.794, -2.168), (-0.5048, 0.5917, -1.898), (-0.7895, -0.09309, -1.599), (-0.9535, -0.7779, -1.236), (-1.015, -1.453, -0.888), (-1.172, -1.453, -0.6977), (0.3693, -1.75, 1.199), (0.411, -1.527, 1.3), (0.1258, -1.842, 1.273), (0.1772, -1.16, 1.531), (-0.1274, -1.887, 1.27), (-0.1274, -0.4341, 1.85), (-0.524, 0.1092, 1.994), (-0.959, 0.6525, 2.008), (-1.379, 1.196, 1.874), (-1.728, 1.739, 1.601), (-1.995, 1.794, 1.248), (-2.13, 1.794, 0.8295), (-2.025, 0.5917, 0.3774), (-1.858, -0.09309, -1.851e-07), (-1.586, -0.7779, -0.2901), (-1.288, -1.453, -0.4806), (1.171, -1.842, -1.419e-06), (1.119, -1.887, -0.2479), (1.146, -1.75, 0.2532), (1.252, -1.527, 0.2744), (1.434, -1.16, -1.598e-06), (1.687, -0.4341, -0.361), (1.751, 0.1092, -0.7781), (1.68, 0.6525, -1.207), (1.466, 1.196, -1.593), (1.131, 1.739, -1.883), (0.7323, 1.794, -2.075), (0.2955, 1.794, -2.126), (-0.1274, 0.5917, -1.935), (-0.4649, -0.09309, -1.697), (-0.6964, -0.7779, -1.374), (-0.8251, -1.453, -1.044), (-0.9722, -1.533, -0.8448), (-1.121, -1.533, -0.6637), (0.5938, -1.75, 1.079), (0.6542, -1.527, 1.17), (0.3693, -1.842, 1.199), (0.47, -1.16, 1.442), (0.1205, -1.887, 1.246), (0.2336, -0.4341, 1.815), (-0.1274, 0.1092, 2.033), (-0.5514, 0.6525, 2.131), (-0.9897, 1.196, 2.082), (-1.385, 1.739, 1.883), (-1.716, 1.794, 1.588), (-1.93, 1.794, 1.204), (-1.915, 0.5917, 0.7404), (-1.824, -0.09309, 0.3376), (-1.614, -0.7779, -2.295e-07), (-1.359, -1.453, -0.245), (-1.231, -1.533, -0.4572), (1.146, -1.842, 0.2532), (1.143, -1.887, -1.423e-06), (1.072, -1.75, 0.4967), (1.172, -1.527, 0.5384), (1.404, -1.16, 0.3046), (1.723, -0.4341, -1.654e-06), (1.867, 0.1092, -0.3967), (1.88, 0.6525, -0.8317), (1.746, 1.196, -1.252), (1.474, 1.739, -1.601), (1.121, 1.794, -1.868), (0.7022, 1.794, -2.003), (0.2501, 0.5917, -1.898), (-0.1274, -0.09309, -1.73), (-0.4175, -0.7779, -1.458), (-0.608, -1.453, -1.16), (-0.7911, -1.533, -0.9934), (-0.1274, -1.533, -5.999e-07), (0.7904, -1.75, 0.9178), (0.8674, -1.527, 0.9947), (0.5938, -1.842, 1.079), (0.7399, -1.16, 1.298), (0.3588, -1.887, 1.174), (0.5807, -0.4341, 1.71), (0.2693, 0.1092, 1.994), (-0.1274, 0.6525, 2.173), (-0.567, 1.196, 2.21), (-0.9939, 1.739, 2.092), (-1.375, 1.794, 1.868), (-1.66, 1.794, 1.533), (-1.736, 0.5917, 1.075), (-1.726, -0.09309, 0.6621), (-1.586, -0.7779, 0.2901), (-1.383, -1.453, -3.928e-07), (-1.299, -1.533, -0.2331), (1.072, -1.842, 0.4967), (1.119, -1.887, 0.2479), (0.9519, -1.75, 0.7211), (1.042, -1.527, 0.7816), (1.315, -1.16, 0.5974), (1.687, -0.4341, 0.361), (1.906, 0.1092, -1.727e-06), (2.004, 0.6525, -0.424), (1.954, 1.196, -0.8623), (1.755, 1.739, -1.258), (1.461, 1.794, -1.588), (1.077, 1.794, -1.802), (0.613, 0.5917, -1.787), (0.2102, -0.09309, -1.697), (-0.1274, -0.7779, -1.487), (-0.3724, -1.453, -1.232), (-0.5846, -1.533, -1.104), (0.7904, -1.842, 0.9178), (0.9765, -1.16, 1.104), (0.5784, -1.887, 1.056), (0.9006, -0.4341, 1.539), (0.6507, 0.1092, 1.878), (0.2966, 0.6525, 2.131), (-0.1274, 1.196, 2.253), (-0.5691, 1.739, 2.221), (-0.987, 1.794, 2.075), (-1.332, 1.794, 1.802), (-1.495, 0.5917, 1.368), (-1.566, -0.09309, 0.9613), (-1.501, -0.7779, 0.569), (-1.359, -1.453, 0.245), (-1.322, -1.533, -3.971e-07), (0.9519, -1.842, 0.7211), (1.046, -1.887, 0.4862), (1.171, -1.16, 0.8673), (1.582, -0.4341, 0.7081), (1.867, 0.1092, 0.3967), (2.046, 0.6525, -1.801e-06), (2.083, 1.196, -0.4396), (1.964, 1.739, -0.8665), (1.74, 1.794, -1.248), (1.405, 1.794, -1.533), (0.9475, 0.5917, -1.609), (0.5348, -0.09309, -1.599), (0.1627, -0.7779, -1.458), (-0.1274, -1.453, -1.256), (-0.3605, -1.533, -1.172), (0.771, -1.887, 0.8983), (1.181, -0.4341, 1.308), (1.002, 0.1092, 1.691), (0.7043, 0.6525, 2.008), (0.3122, 1.196, 2.21), (-0.1274, 1.739, 2.264), (-0.5656, 1.794, 2.203), (-0.9569, 1.794, 2.003), (-1.202, 0.5917, 1.609), (-1.351, -0.09309, 1.223), (-1.364, -0.7779, 0.8261), (-1.288, -1.453, 0.4806), (-1.299, -1.533, 0.2331), (0.929, -1.887, 0.7058), (1.411, -0.4341, 1.028), (1.751, 0.1092, 0.7781), (2.004, 0.6525, 0.424), (2.126, 1.196, -1.757e-06), (2.093, 1.739, -0.4417), (1.948, 1.794, -0.8597), (1.675, 1.794, -1.204), (1.241, 0.5917, -1.368), (0.8339, -0.09309, -1.439), (0.4417, -0.7779, -1.374), (0.1176, -1.453, -1.232), (-0.1274, -1.533, -1.195), (1.31, 0.1092, 1.438), (1.08, 0.6525, 1.807), (0.7349, 1.196, 2.082), (0.3143, 1.739, 2.221), (-0.1274, 1.794, 2.246), (-0.5503, 1.794, 2.126), (-0.8678, 0.5917, 1.787), (-1.089, -0.09309, 1.439), (-1.179, -0.7779, 1.051), (-1.172, -1.453, 0.6977), (-1.231, -1.533, 0.4572), (1.563, 0.1092, 1.13), (1.88, 0.6525, 0.8317), (2.083, 1.196, 0.4396), (2.137, 1.739, -1.716e-06), (2.076, 1.794, -0.4383), (1.875, 1.794, -0.8295), (1.481, 0.5917, -1.075), (1.096, -0.09309, -1.223), (0.6987, -0.7779, -1.236), (0.3532, -1.453, -1.16), (0.1057, -1.533, -1.172), (1.409, 0.6525, 1.537), (1.125, 1.196, 1.874), (0.7391, 1.739, 2.092), (0.3109, 1.794, 2.203), (-0.1274, 1.794, 2.168), (-0.5048, 0.5917, 1.898), (-0.7895, -0.09309, 1.599), (-0.9535, -0.7779, 1.236), (-1.015, -1.453, 0.888), (-1.121, -1.533, 0.6637), (1.68, 0.6525, 1.207), (1.954, 1.196, 0.8623), (2.093, 1.739, 0.4417), (2.119, 1.794, -1.712e-06), (1.999, 1.794, -0.4229), (1.66, 0.5917, -0.7404), (1.311, -0.09309, -0.9613), (0.9241, -0.7779, -1.051), (0.5703, -1.453, -1.044), (0.3298, -1.533, -1.104), (1.466, 1.196, 1.593), (1.131, 1.739, 1.883), (0.7323, 1.794, 2.075), (0.2955, 1.794, 2.126), (-0.1274, 0.5917, 1.935), (-0.4649, -0.09309, 1.697), (-0.6964, -0.7779, 1.374), (-0.8251, -1.453, 1.044), (-0.9722, -1.533, 0.8448), (1.746, 1.196, 1.252), (1.965, 1.739, 0.8665), (2.076, 1.794, 0.4382), (2.04, 1.794, -1.715e-06), (1.77, 0.5917, -0.3775), (1.471, -0.09309, -0.6621), (1.109, -0.7779, -0.8261), (0.7606, -1.453, -0.888), (0.5364, -1.533, -0.9934), (1.474, 1.739, 1.601), (1.121, 1.794, 1.868), (0.7022, 1.794, 2.003), (0.2501, 0.5917, 1.898), (-0.1274, -0.09309, 1.73), (-0.4175, -0.7779, 1.458), (-0.608, -1.453, 1.16), (-0.7911, -1.533, 0.9934), (1.755, 1.739, 1.258), (1.948, 1.794, 0.8597), (1.999, 1.794, 0.4229), (1.807, 0.5917, -1.693e-06), (1.57, -0.09309, -0.3376), (1.246, -0.7779, -0.569), (0.9168, -1.453, -0.6977), (0.7174, -1.533, -0.8448), (1.461, 1.794, 1.588), (1.077, 1.794, 1.802), (0.613, 0.5917, 1.787), (0.2102, -0.09309, 1.697), (-0.1274, -0.7779, 1.487), (-0.3724, -1.453, 1.232), (-0.5846, -1.533, 1.104), (1.74, 1.794, 1.248), (1.875, 1.794, 0.8295), (1.77, 0.5917, 0.3774), (1.603, -0.09309, -1.632e-06), (1.331, -0.7779, -0.2901), (1.033, -1.453, -0.4806), (0.866, -1.533, -0.6637), (1.405, 1.794, 1.533), (0.9475, 0.5917, 1.609), (0.5348, -0.09309, 1.599), (0.1627, -0.7779, 1.458), (-0.1274, -1.453, 1.256), (-0.3605, -1.533, 1.172), (1.675, 1.794, 1.204), (1.66, 0.5917, 0.7404), (1.57, -0.09309, 0.3376), (1.36, -0.7779, -1.452e-06), (1.104, -1.453, -0.245), (0.9764, -1.533, -0.4572), (1.241, 0.5917, 1.368), (0.8339, -0.09309, 1.439), (0.4417, -0.7779, 1.374), (0.1176, -1.453, 1.232), (-0.1274, -1.533, 1.195), (1.481, 0.5917, 1.075), (1.471, -0.09309, 0.6621), (1.331, -0.7779, 0.2901), (1.128, -1.453, -1.391e-06), (1.044, -1.533, -0.2331), (1.096, -0.09309, 1.223), (0.6987, -0.7779, 1.236), (0.3532, -1.453, 1.16), (0.1057, -1.533, 1.172), (1.311, -0.09309, 0.9613), (1.246, -0.7779, 0.569), (1.104, -1.453, 0.245), (1.067, -1.533, -1.399e-06), (0.9241, -0.7779, 1.051), (0.5703, -1.453, 1.044), (0.3298, -1.533, 1.104), (1.109, -0.7779, 0.8261), (1.033, -1.453, 0.4806), (1.044, -1.533, 0.2331), (0.7606, -1.453, 0.888), (0.5364, -1.533, 0.9934), (0.9168, -1.453, 0.6977), (0.9764, -1.533, 0.4572), (0.7174, -1.533, 0.8448), (0.866, -1.533, 0.6637)], [], [(0, 3, 2, 1), (4, 0, 1), (2, 5, 9, 1), (3, 6, 2), (7, 4, 1, 8), (10, 7, 8), (1, 9, 14, 8), (5, 11, 15, 9), (12, 10, 8, 13), (16, 17, 12, 13), (8, 14, 21, 13), (9, 15, 22, 14), (11, 18, 23, 15), (19, 16, 13, 20), (24, 19, 20), (13, 21, 28, 20), (14, 22, 29, 21), (15, 23, 30, 22), (26, 24, 20, 27), (31, 23, 18, 25), (32, 27, 26), (20, 28, 36, 27), (21, 29, 37, 28), (22, 30, 38, 29), (23, 31, 39, 30), (25, 33, 40, 31), (34, 35, 27, 32), (27, 35, 42, 36), (28, 37, 43, 36), (29, 38, 44, 37), (30, 39, 45, 38), (31, 40, 46, 39), (33, 41, 47, 40), (36, 42, 49, 43), (37, 44, 50, 43), (38, 45, 51, 44), (39, 46, 52, 45), (40, 47, 53, 46), (41, 48, 54, 47), (43, 49, 56, 50), (44, 51, 57, 50), (45, 52, 58, 51), (46, 53, 59, 52), (47, 54, 60, 53), (48, 55, 61, 54), (50, 56, 64, 57), (51, 58, 65, 57), (52, 59, 66, 58), (53, 60, 67, 59), (54, 61, 68, 60), (61, 55, 63, 62), (61, 62, 72, 68), (62, 63, 70, 69), (57, 64, 76, 65), (58, 66, 77, 65), (59, 67, 78, 66), (67, 60, 68, 71), (72, 62, 69, 73), (74, 75, 69, 70), (78, 67, 71, 79), (71, 68, 72, 80), (80, 72, 73, 81), (82, 83, 73, 69), (75, 82, 69), (65, 77, 89, 76), (66, 78, 84, 77), (78, 79, 90, 84), (79, 85, 80, 71), (85, 86, 81, 80), (87, 73, 81, 88), (83, 87, 73), (90, 91, 85, 79), (91, 92, 86, 85), (93, 81, 86, 94), (81, 93, 95, 88), (77, 84, 96, 89), (96, 84, 90, 97), (97, 98, 91, 90), (98, 99, 92, 91), (100, 86, 92, 101), (94, 86, 100), (102, 92, 99, 103), (101, 92, 102), (103, 104, 99), (105, 108, 107, 106), (109, 105, 106), (107, 106, 114, 110), (108, 107, 111), (112, 109, 106, 113), (115, 112, 113), (106, 114, 120, 113), (110, 114, 121, 116), (117, 118, 113, 115, 119), (122, 118, 117), (113, 120, 126, 118), (114, 121, 127, 120), (116, 121, 128, 123), (124, 125, 118, 122), (129, 125, 124), (118, 125, 133, 126), (120, 127, 134, 126), (121, 128, 135, 127), (123, 128, 136, 130), (131, 132, 125, 129), (137, 132, 131), (125, 132, 141, 133), (126, 133, 142, 134), (127, 135, 143, 134), (128, 136, 144, 135), (130, 136, 145, 138), (139, 140, 132, 137), (132, 141, 147, 140), (133, 141, 148, 142), (134, 142, 149, 143), (135, 144, 150, 143), (136, 145, 151, 144), (138, 146, 152, 145), (141, 148, 154, 147), (142, 148, 155, 149), (143, 149, 156, 150), (144, 151, 157, 150), (145, 152, 158, 151), (146, 153, 159, 152), (148, 155, 162, 154), (149, 155, 163, 156), (150, 156, 164, 157), (151, 158, 165, 157), (152, 159, 166, 158), (159, 153, 161, 160), (159, 166, 169, 160), (160, 167, 168, 161), (155, 163, 173, 162), (156, 163, 174, 164), (157, 164, 175, 165), (158, 165, 176, 166), (169, 170, 167, 160), (167, 171, 172, 168), (176, 177, 169, 166), (177, 178, 170, 169), (170, 179, 171, 167), (180, 172, 171, 181), (164, 174, 188, 175), (165, 175, 182, 176), (182, 183, 177, 176), (183, 184, 178, 177), (178, 185, 179, 170), (186, 171, 179, 187), (181, 171, 186), (184, 191, 185, 178), (192, 179, 185, 193), (187, 179, 192), (175, 188, 189, 182), (190, 183, 182, 189), (194, 184, 183, 190), (194, 195, 191, 184), (196, 185, 191, 197), (193, 185, 196), (188, 189, 199, 198), (200, 194, 195, 201), (202, 203, 195, 191), (191, 202, 204, 197), (205, 206, 201, 195), (203, 205, 195), (206, 207, 201), (214, 215, 216, 217), (218, 214, 217, 219), (215, 214, 220, 221), (215, 222, 223, 216), (217, 216, 224, 225), (226, 218, 219, 227), (214, 218, 228, 220), (219, 217, 225, 229), (222, 215, 221, 230), (221, 220, 231, 232), (222, 233, 234, 223), (216, 223, 235, 224), (225, 237, 236, 224), (238, 226, 227, 239), (218, 226, 240, 228), (227, 219, 229, 241), (220, 228, 242, 231), (229, 243, 237, 225), (233, 222, 230, 244), (230, 221, 232, 245), (232, 231, 246), (233, 247, 248, 234), (223, 234, 249, 235), (224, 236, 250, 235), (237, 252, 251, 236), (253, 238, 239, 254), (226, 238, 255, 240), (239, 227, 241, 256), (228, 240, 257, 242), (241, 258, 243, 229), (231, 242, 246), (243, 259, 252, 237), (247, 233, 244, 260), (244, 230, 245, 261), (245, 232, 246), (247, 262, 263, 248), (234, 248, 264, 249), (235, 250, 265, 249), (236, 251, 266, 250), (252, 268, 267, 251), (269, 253, 254, 270), (238, 253, 271, 255), (254, 239, 256, 272), (240, 255, 273, 257), (256, 274, 258, 241), (242, 257, 246), (258, 275, 259, 243), (259, 276, 268, 252), (262, 247, 260, 277), (260, 244, 261, 278), (261, 245, 246), (262, 279, 280, 263), (248, 263, 281, 264), (249, 265, 282, 264), (250, 266, 283, 265), (251, 267, 284, 266), (268, 286, 285, 267), (287, 269, 270, 288), (253, 269, 289, 271), (270, 254, 272, 290), (255, 271, 291, 273), (272, 292, 274, 256), (257, 273, 246), (274, 293, 275, 258), (275, 294, 276, 259), (276, 295, 286, 268), (279, 262, 277, 296), (277, 260, 278, 297), (278, 261, 246), (279, 298, 299, 280), (263, 280, 300, 281), (264, 282, 301, 281), (265, 283, 302, 282), (266, 284, 303, 283), (267, 285, 304, 284), (286, 306, 305, 285), (307, 287, 288, 308), (269, 287, 309, 289), (288, 270, 290, 310), (271, 289, 311, 291), (290, 312, 292, 272), (273, 291, 246), (292, 313, 293, 274), (293, 314, 294, 275), (294, 315, 295, 276), (295, 316, 306, 286), (298, 279, 296, 317), (296, 277, 297, 318), (297, 278, 246), (298, 319, 320, 299), (280, 299, 321, 300), (281, 301, 322, 300), (282, 302, 323, 301), (283, 303, 324, 302), (284, 304, 325, 303), (285, 305, 326, 304), (306, 328, 327, 305), (329, 307, 308, 330), (287, 307, 331, 309), (308, 288, 310, 332), (289, 309, 333, 311), (310, 334, 312, 290), (291, 311, 246), (312, 335, 313, 292), (313, 336, 314, 293), (314, 337, 315, 294), (315, 338, 316, 295), (316, 339, 328, 306), (319, 298, 317, 340), (317, 296, 318, 341), (318, 297, 246), (319, 342, 343, 320), (299, 320, 344, 321), (300, 322, 345, 321), (301, 323, 346, 322), (302, 324, 347, 323), (303, 325, 348, 324), (304, 326, 349, 325), (305, 327, 350, 326), (328, 352, 351, 327), (353, 329, 330, 354), (307, 329, 355, 331), (330, 308, 332, 356), (309, 331, 357, 333), (332, 358, 334, 310), (311, 333, 246), (334, 359, 335, 312), (335, 360, 336, 313), (336, 361, 337, 314), (337, 362, 338, 315), (338, 363, 339, 316), (339, 364, 352, 328), (342, 319, 340, 365), (340, 317, 341, 366), (341, 318, 246), (342, 367, 368, 343), (320, 343, 369, 344), (321, 345, 370, 344), (322, 346, 371, 345), (323, 347, 372, 346), (324, 348, 373, 347), (325, 349, 374, 348), (326, 350, 375, 349), (327, 351, 376, 350), (352, 378, 377, 351), (379, 353, 354, 380), (329, 353, 381, 355), (354, 330, 356, 382), (331, 355, 383, 357), (356, 384, 358, 332), (333, 357, 246), (358, 385, 359, 334), (359, 386, 360, 335), (360, 387, 361, 336), (361, 388, 362, 337), (362, 389, 363, 338), (363, 390, 364, 339), (364, 391, 378, 352), (367, 342, 365, 392), (365, 340, 366, 393), (366, 341, 246), (367, 394, 395, 368), (343, 368, 396, 369), (344, 370, 397, 369), (345, 371, 398, 370), (346, 372, 399, 371), (347, 373, 400, 372), (348, 374, 401, 373), (349, 375, 402, 374), (350, 376, 403, 375), (351, 377, 404, 376), (378, 406, 405, 377), (407, 379, 380, 408), (353, 379, 409, 381), (380, 354, 382, 410), (355, 381, 411, 383), (382, 412, 384, 356), (357, 383, 246), (384, 413, 385, 358), (385, 414, 386, 359), (386, 415, 387, 360), (387, 416, 388, 361), (388, 417, 389, 362), (389, 418, 390, 363), (390, 419, 391, 364), (391, 420, 406, 378), (394, 367, 392, 421), (392, 365, 393, 422), (393, 366, 246), (394, 423, 424, 395), (368, 395, 425, 396), (369, 397, 426, 396), (370, 398, 427, 397), (371, 399, 428, 398), (372, 400, 429, 399), (373, 401, 430, 400), (374, 402, 431, 401), (375, 403, 432, 402), (376, 404, 433, 403), (377, 405, 434, 404), (406, 436, 435, 405), (437, 407, 408, 438), (379, 407, 439, 409), (408, 380, 410, 440), (381, 409, 441, 411), (410, 442, 412, 382), (383, 411, 246), (412, 443, 413, 384), (413, 444, 414, 385), (414, 445, 415, 386), (415, 446, 416, 387), (416, 447, 417, 388), (417, 448, 418, 389), (418, 449, 419, 390), (419, 450, 420, 391), (420, 451, 436, 406), (423, 394, 421, 452), (421, 392, 422, 453), (422, 393, 246), (423, 454, 455, 424), (395, 424, 456, 425), (396, 426, 457, 425), (397, 427, 458, 426), (398, 428, 459, 427), (399, 429, 460, 428), (400, 430, 461, 429), (401, 431, 462, 430), (402, 432, 463, 431), (403, 433, 464, 432), (404, 434, 465, 433), (405, 435, 466, 434), (436, 468, 467, 435), (469, 437, 438, 470), (407, 437, 471, 439), (438, 408, 440, 472), (409, 439, 473, 441), (440, 474, 442, 410), (411, 441, 246), (442, 475, 443, 412), (443, 476, 444, 413), (444, 477, 445, 414), (445, 478, 446, 415), (446, 479, 447, 416), (447, 480, 448, 417), (448, 481, 449, 418), (449, 482, 450, 419), (450, 483, 451, 420), (451, 484, 468, 436), (454, 423, 452, 485), (452, 421, 453, 486), (453, 422, 246), (454, 487, 488, 455), (102, 103, 101, 100, 94, 93, 95, 456, 424), (425, 456, 490, 457), (426, 458, 491, 457), (427, 459, 492, 458), (428, 460, 493, 459), (429, 461, 494, 460), (430, 462, 495, 461), (431, 463, 496, 462), (432, 464, 497, 463), (433, 465, 498, 464), (434, 466, 499, 465), (435, 467, 500, 466), (468, 502, 501, 467), (503, 469, 470, 504), (437, 469, 505, 471), (470, 438, 472, 506), (439, 471, 507, 473), (472, 508, 474, 440), (441, 473, 246), (474, 509, 475, 442), (475, 510, 476, 443), (476, 511, 477, 444), (477, 512, 478, 445), (478, 513, 479, 446), (479, 514, 480, 447), (480, 515, 481, 448), (481, 516, 482, 449), (482, 517, 483, 450), (483, 518, 484, 451), (484, 519, 502, 468), (487, 454, 485, 520), (485, 452, 486, 521), (486, 453, 246), (487, 522, 523, 488), (82, 490, 456, 95, 88, 87, 83), (457, 491, 526, 490), (458, 492, 527, 491), (459, 493, 528, 492), (460, 494, 529, 493), (461, 495, 530, 494), (462, 496, 531, 495), (463, 497, 532, 496), (464, 498, 533, 497), (465, 499, 534, 498), (466, 500, 535, 499), (467, 501, 536, 500), (502, 537, 501), (538, 503, 504, 539), (469, 503, 540, 505), (504, 470, 506, 541), (471, 505, 542, 507), (506, 543, 508, 472), (473, 507, 246), (508, 544, 509, 474), (509, 545, 510, 475), (510, 546, 511, 476), (511, 547, 512, 477), (512, 548, 513, 478), (513, 549, 514, 479), (514, 550, 515, 480), (515, 551, 516, 481), (516, 552, 517, 482), (517, 553, 518, 483), (518, 554, 519, 484), (519, 537, 502), (522, 487, 520, 555), (520, 485, 521, 556), (521, 486, 246), (522, 557, 558, 523), (488, 524, 559, 523), (204, 202, 203, 206, 205, 560, 524), (490, 526, 561, 525), (491, 527, 562, 526), (492, 528, 563, 527), (493, 529, 564, 528), (494, 530, 565, 529), (495, 531, 566, 530), (496, 532, 567, 531), (497, 533, 568, 532), (498, 534, 569, 533), (499, 535, 570, 534), (500, 536, 571, 535), (501, 537, 536), (557, 538, 539, 558), (503, 538, 572, 540), (539, 504, 541, 573), (505, 540, 574, 542), (541, 575, 543, 506), (507, 542, 246), (543, 576, 544, 508), (544, 577, 545, 509), (545, 578, 546, 510), (546, 579, 547, 511), (547, 580, 548, 512), (548, 581, 549, 513), (549, 582, 550, 514), (550, 583, 551, 515), (551, 584, 552, 516), (552, 585, 553, 517), (553, 586, 554, 518), (554, 537, 519), (557, 522, 555, 587), (555, 520, 556, 588), (556, 521, 246), (523, 559, 589, 558), (524, 560, 590, 559), (525, 561, 591, 560), (527, 563, 593, 562), (528, 564, 594, 563), (529, 565, 595, 564), (530, 566, 596, 565), (531, 567, 597, 566), (532, 568, 598, 567), (533, 569, 599, 568), (534, 570, 600, 569), (535, 571, 601, 570), (536, 537, 571), (538, 557, 587, 572), (558, 539, 573, 589), (540, 572, 602, 574), (573, 603, 575, 541), (542, 574, 246), (575, 604, 576, 543), (576, 605, 577, 544), (577, 606, 578, 545), (578, 607, 579, 546), (579, 608, 580, 547), (580, 609, 581, 548), (581, 610, 582, 549), (582, 611, 583, 550), (583, 612, 584, 551), (584, 613, 585, 552), (585, 614, 586, 553), (586, 537, 554), (587, 555, 588, 615), (588, 556, 246), (559, 590, 616, 589), (560, 591, 617, 590), (563, 594, 620, 593), (564, 595, 621, 594), (565, 596, 622, 595), (566, 597, 623, 596), (567, 598, 624, 597), (568, 599, 625, 598), (569, 600, 626, 599), (570, 601, 627, 600), (571, 537, 601), (572, 587, 615, 602), (589, 616, 603, 573), (574, 602, 246), (603, 628, 604, 575), (604, 629, 605, 576), (605, 630, 606, 577), (606, 631, 607, 578), (607, 632, 608, 579), (608, 633, 609, 580), (609, 634, 610, 581), (610, 635, 611, 582), (611, 636, 612, 583), (612, 637, 613, 584), (613, 638, 614, 585), (614, 537, 586), (615, 588, 246), (590, 617, 639, 616), (591, 618, 640, 617), (593, 620, 642, 619), (594, 621, 643, 620), (595, 622, 644, 621), (596, 623, 645, 622), (597, 624, 646, 623), (598, 625, 647, 624), (599, 626, 648, 625), (600, 627, 649, 626), (601, 537, 627), (602, 615, 246), (616, 639, 628, 603), (628, 650, 629, 604), (629, 651, 630, 605), (630, 652, 631, 606), (631, 653, 632, 607), (632, 654, 633, 608), (633, 655, 634, 609), (634, 656, 635, 610), (635, 657, 636, 611), (636, 658, 637, 612), (637, 659, 638, 613), (638, 537, 614), (617, 640, 660, 639), (618, 641, 661, 640), (619, 642, 662, 641), (620, 643, 663, 642), (621, 644, 664, 643), (622, 645, 665, 644), (623, 646, 666, 645), (624, 647, 667, 646), (625, 648, 668, 647), (626, 649, 669, 648), (627, 537, 649), (639, 660, 650, 628), (650, 670, 651, 629), (651, 671, 652, 630), (652, 672, 653, 631), (653, 673, 654, 632), (654, 674, 655, 633), (655, 675, 656, 634), (656, 676, 657, 635), (657, 677, 658, 636), (658, 678, 659, 637), (659, 537, 638), (640, 661, 679, 660), (641, 662, 680, 661), (642, 663, 681, 662), (643, 664, 682, 663), (644, 665, 683, 664), (645, 666, 684, 665), (646, 667, 685, 666), (647, 668, 686, 667), (648, 669, 687, 668), (649, 537, 669), (660, 679, 670, 650), (670, 688, 671, 651), (671, 689, 672, 652), (672, 690, 673, 653), (673, 691, 674, 654), (674, 692, 675, 655), (675, 693, 676, 656), (676, 694, 677, 657), (677, 695, 678, 658), (678, 537, 659), (661, 680, 696, 679), (662, 681, 697, 680), (663, 682, 698, 681), (664, 683, 699, 682), (665, 684, 700, 683), (666, 685, 701, 684), (667, 686, 702, 685), (668, 687, 703, 686), (669, 537, 687), (679, 696, 688, 670), (688, 704, 689, 671), (689, 705, 690, 672), (690, 706, 691, 673), (691, 707, 692, 674), (692, 708, 693, 675), (693, 709, 694, 676), (694, 710, 695, 677), (695, 537, 678), (680, 697, 711, 696), (681, 698, 712, 697), (682, 699, 713, 698), (683, 700, 714, 699), (684, 701, 715, 700), (685, 702, 716, 701), (686, 703, 717, 702), (687, 537, 703), (696, 711, 704, 688), (704, 718, 705, 689), (705, 719, 706, 690), (706, 720, 707, 691), (707, 721, 708, 692), (708, 722, 709, 693), (709, 723, 710, 694), (710, 537, 695), (697, 712, 724, 711), (698, 713, 725, 712), (699, 714, 726, 713), (700, 715, 727, 714), (701, 716, 728, 715), (702, 717, 729, 716), (703, 537, 717), (711, 724, 718, 704), (718, 730, 719, 705), (719, 731, 720, 706), (720, 732, 721, 707), (721, 733, 722, 708), (722, 734, 723, 709), (723, 537, 710), (712, 725, 735, 724), (713, 726, 736, 725), (714, 727, 737, 726), (715, 728, 738, 727), (716, 729, 739, 728), (717, 537, 729), (724, 735, 730, 718), (730, 740, 731, 719), (731, 741, 732, 720), (732, 742, 733, 721), (733, 743, 734, 722), (734, 537, 723), (725, 736, 744, 735), (726, 737, 745, 736), (727, 738, 746, 737), (728, 739, 747, 738), (729, 537, 739), (735, 744, 740, 730), (740, 748, 741, 731), (741, 749, 742, 732), (742, 750, 743, 733), (743, 537, 734), (736, 745, 751, 744), (737, 746, 752, 745), (738, 747, 753, 746), (739, 537, 747), (744, 751, 748, 740), (748, 754, 749, 741), (749, 755, 750, 742), (750, 537, 743), (745, 752, 756, 751), (746, 753, 757, 752), (747, 537, 753), (751, 756, 754, 748), (754, 758, 755, 749), (755, 537, 750), (752, 757, 759, 756), (753, 537, 757), (756, 759, 758, 754), (758, 537, 755), (757, 537, 759), (759, 537, 758), (102, 103, 104, 103), (186, 181, 180, 181), (82, 75, 74, 75), (205, 206, 207, 206), (163, 174, 211, 173), (198, 211, 174, 188), (189, 190, 212, 199), (212, 190, 194, 200), (209, 489, 95, 93, 94, 104), (209, 104, 94, 100, 101, 102, 424, 455), (180, 192, 193, 196, 197, 204, 489, 209), (180, 186, 187, 192, 193, 196, 197, 204, 524, 488, 455, 209), (180, 186, 181, 187, 192), (82, 490, 525, 213, 74, 87, 83, 75), (87, 88, 95, 489, 213, 74), (204, 489, 213, 207, 203, 202), (205, 203, 207, 213, 525, 560), (17, 12, 10, 7, 4, 0, 6, 210, 561, 526, 562), (17, 592, 210, 6, 3, 0, 4, 7, 10, 12), (119, 618, 591, 561, 210, 139, 137, 131, 129, 124, 122, 117), (17, 16, 19, 24, 26, 34, 208, 592), (17, 562, 593, 619, 208, 34, 32, 26, 24, 19, 16), (119, 115, 112, 109, 105, 111, 208, 619, 641, 618), (119, 592, 208, 111, 108, 105, 109, 112, 115), (111, 107, 35, 34, 208), (107, 110, 42, 35), (110, 116, 49, 42), (116, 123, 56, 49), (123, 130, 64, 56), (130, 138, 76, 64), (138, 146, 89, 76), (146, 89, 96, 153), (153, 96, 97, 161), (161, 168, 98, 97), (168, 172, 99, 98), (172, 180, 209, 104, 99), (6, 210, 139, 140, 2), (2, 140, 147, 5), (5, 147, 154, 11), (11, 154, 162, 18), (18, 162, 173, 25), (25, 173, 211, 33), (33, 211, 198, 41), (41, 198, 199, 48), (48, 199, 212, 55), (55, 212, 200, 63), (63, 200, 201, 70), (70, 201, 207, 213, 74), (119, 117, 122, 124, 129, 131, 139, 210, 592)])
me_mesh.polygons.foreach_set('use_smooth', [True] * 784)
me_mesh.use_remesh_preserve_volume = False
me_mesh.use_remesh_preserve_attributes = False
me_mesh.use_mirror_vertex_groups = False
me_mesh.update()

# ---- objects
ob_cube = bpy.data.objects.new('Cube', me_cube_004)
ob_beziercurve_001 = bpy.data.objects.new('BezierCurve.001', me_mesh_001)
ob_beziercurve = bpy.data.objects.new('BezierCurve', me_mesh)
ob_lamp = bpy.data.objects.new('Lamp', light_lamp)

# ---- transforms, parenting, visibility, modifiers, constraints
ob_cube.location = (-5.757, 6.118, 0.1142)
ob_cube.lineart.crease_threshold = 0.0
ob_beziercurve_001.location = (8.912, -0.007218, 0.94)
ob_beziercurve_001.rotation_euler = (1.571, 1.571, 0.0)
ob_beziercurve_001.lineart.crease_threshold = 0.0
ob_beziercurve.location = (0.0, 0.0, -0.2501)
ob_beziercurve.rotation_euler = (1.571, -0.0, 0.0)
ob_beziercurve.lineart.crease_threshold = 0.0
ob_lamp.location = (4.076, 0.6027, 0.4513)
ob_lamp.rotation_euler = (0.6503, 0.05522, 1.866)
ob_lamp.lock_rotations_4d = False
ob_lamp.empty_display_type = 'ARROWS'
ob_lamp.color = (0.0, 0.0, 0.0, 0.0)
ob_lamp.lineart.crease_threshold = 0.0

# ---- collection membership
col_collection_1.objects.link(ob_cube)
col_collection_1.objects.link(ob_beziercurve_001)
col_collection_1.objects.link(ob_beziercurve)
col_collection_1.objects.link(ob_lamp)

# ---- scene / render settings (as saved in the file)
scene.frame_start = 1; scene.frame_end = 250; scene.frame_set(51)
scene.render.engine = 'BLENDER_EEVEE_NEXT'
scene.render.resolution_percentage = 50
scene.render.dither_intensity = 0.0
scene.cycles.use_denoising = False
scene.cycles.samples = 10
scene.cycles.sampling_pattern = 'TABULATED_SOBOL'
scene.cycles.light_sampling_threshold = 0.0
scene.cycles.use_adaptive_sampling = False
scene.cycles.use_light_tree = False
scene.cycles.blur_glossy = 0.0
scene.cycles.pixel_filter_type = 'GAUSSIAN'
scene.cycles.sample_clamp_indirect = 0.0
scene.view_settings.view_transform = 'Standard'
bpy.context.view_layer.update()

# ---- added for rendering (the .blend has no active camera): camera
cam_auto = bpy.data.cameras.new('AutoCamera')
cam_auto.lens = 50.0
cam_auto.sensor_width = 36.0
cam_auto.clip_end = 1000.0
ob_auto_camera = bpy.data.objects.new('AutoCamera', cam_auto)
scene.collection.objects.link(ob_auto_camera)
ob_auto_camera.location = (20.7858, -21.1733, 16.7464)
ob_auto_camera.rotation_euler = (1.09748, -7.21219e-08, 0.694738)
scene.camera = ob_auto_camera
bpy.context.view_layer.update()
